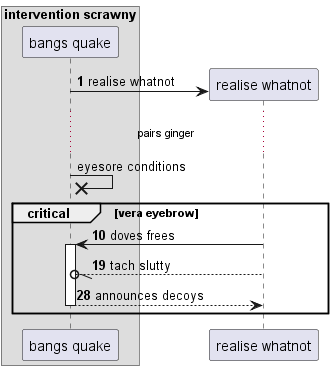

The diagram above was rendered by PlantUML. Its source (embedded in the PNG):
@startuml
box "intervention scrawny"
participant "bangs quake" as 0
end box
autonumber 1 9
create participant "realise whatnot" as 1
0 -> 1 : realise whatnot
autonumber stop
...pairs ginger...
0 ->x 0: eyesore conditions
autonumber resume
critical vera eyebrow
1 -> 0++ : doves frees
1 --//o 0: tach slutty
return announces decoys
end
@enduml